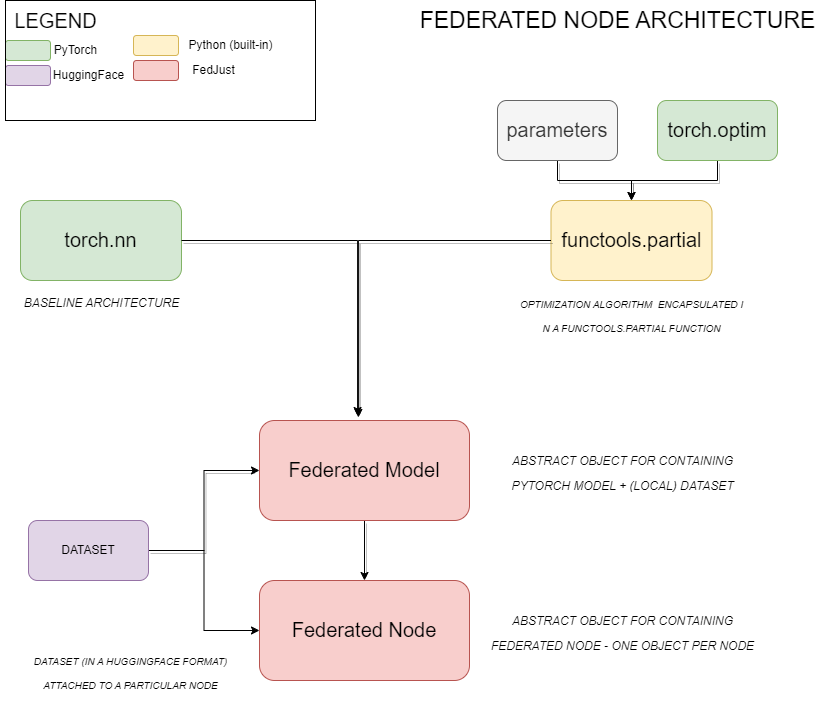

The diagram above was exported from draw.io. Its source (the exported page's mxGraphModel, read from the mxfile embedded in the PNG):
<mxGraphModel dx="1434" dy="870" grid="1" gridSize="10" guides="1" tooltips="1" connect="1" arrows="1" fold="1" page="1" pageScale="1" pageWidth="827" pageHeight="1169" math="0" shadow="0">
  <root>
    <mxCell id="0" />
    <mxCell id="1" parent="0" />
    <mxCell id="VW96R46CH2rZdywcjsgU-15" style="edgeStyle=orthogonalEdgeStyle;rounded=0;hachureGap=4;orthogonalLoop=1;jettySize=auto;html=1;entryX=0.5;entryY=0;entryDx=0;entryDy=0;fontFamily=Architects Daughter;fontSource=https%3A%2F%2Ffonts.googleapis.com%2Fcss%3Ffamily%3DArchitects%2BDaughter;fontSize=16;shadow=1;" edge="1" parent="1" source="VW96R46CH2rZdywcjsgU-1" target="VW96R46CH2rZdywcjsgU-14">
      <mxGeometry relative="1" as="geometry" />
    </mxCell>
    <mxCell id="VW96R46CH2rZdywcjsgU-1" value="&lt;font face=&quot;Helvetica&quot;&gt;Federated Model&lt;/font&gt;" style="rounded=1;whiteSpace=wrap;html=1;hachureGap=4;fontFamily=Architects Daughter;fontSource=https%3A%2F%2Ffonts.googleapis.com%2Fcss%3Ffamily%3DArchitects%2BDaughter;fontSize=20;fillColor=#f8cecc;strokeColor=#b85450;" vertex="1" parent="1">
      <mxGeometry x="259" y="420" width="210" height="100" as="geometry" />
    </mxCell>
    <mxCell id="VW96R46CH2rZdywcjsgU-2" value="&lt;font face=&quot;Helvetica&quot;&gt;functools.partial&lt;/font&gt;" style="rounded=1;whiteSpace=wrap;html=1;hachureGap=4;fontFamily=Architects Daughter;fontSource=https%3A%2F%2Ffonts.googleapis.com%2Fcss%3Ffamily%3DArchitects%2BDaughter;fontSize=20;fillColor=#fff2cc;strokeColor=#d6b656;" vertex="1" parent="1">
      <mxGeometry x="550.5" y="200" width="161" height="80" as="geometry" />
    </mxCell>
    <mxCell id="VW96R46CH2rZdywcjsgU-4" style="edgeStyle=orthogonalEdgeStyle;rounded=0;hachureGap=4;orthogonalLoop=1;jettySize=auto;html=1;entryX=0.5;entryY=0;entryDx=0;entryDy=0;fontFamily=Architects Daughter;fontSource=https%3A%2F%2Ffonts.googleapis.com%2Fcss%3Ffamily%3DArchitects%2BDaughter;fontSize=16;shadow=1;" edge="1" parent="1" source="VW96R46CH2rZdywcjsgU-3" target="VW96R46CH2rZdywcjsgU-2">
      <mxGeometry relative="1" as="geometry" />
    </mxCell>
    <mxCell id="VW96R46CH2rZdywcjsgU-3" value="&lt;font face=&quot;Helvetica&quot;&gt;torch.optim&lt;/font&gt;" style="whiteSpace=wrap;html=1;hachureGap=4;fontFamily=Architects Daughter;fontSource=https%3A%2F%2Ffonts.googleapis.com%2Fcss%3Ffamily%3DArchitects%2BDaughter;fontSize=20;fillColor=#d5e8d4;strokeColor=#82b366;rounded=1;" vertex="1" parent="1">
      <mxGeometry x="657" y="100" width="120" height="60" as="geometry" />
    </mxCell>
    <mxCell id="VW96R46CH2rZdywcjsgU-6" style="edgeStyle=orthogonalEdgeStyle;rounded=0;hachureGap=4;orthogonalLoop=1;jettySize=auto;html=1;entryX=0.5;entryY=0;entryDx=0;entryDy=0;fontFamily=Architects Daughter;fontSource=https%3A%2F%2Ffonts.googleapis.com%2Fcss%3Ffamily%3DArchitects%2BDaughter;fontSize=16;shadow=1;" edge="1" parent="1" source="VW96R46CH2rZdywcjsgU-5" target="VW96R46CH2rZdywcjsgU-2">
      <mxGeometry relative="1" as="geometry" />
    </mxCell>
    <mxCell id="VW96R46CH2rZdywcjsgU-5" value="&lt;font face=&quot;Helvetica&quot;&gt;parameters&lt;/font&gt;" style="whiteSpace=wrap;html=1;hachureGap=4;fontFamily=Architects Daughter;fontSource=https%3A%2F%2Ffonts.googleapis.com%2Fcss%3Ffamily%3DArchitects%2BDaughter;fontSize=20;fillColor=#f5f5f5;strokeColor=#666666;fontColor=#333333;rounded=1;" vertex="1" parent="1">
      <mxGeometry x="497" y="100" width="120" height="60" as="geometry" />
    </mxCell>
    <mxCell id="VW96R46CH2rZdywcjsgU-7" style="edgeStyle=orthogonalEdgeStyle;rounded=0;hachureGap=4;orthogonalLoop=1;jettySize=auto;html=1;entryX=0.471;entryY=-0.03;entryDx=0;entryDy=0;entryPerimeter=0;fontFamily=Architects Daughter;fontSource=https%3A%2F%2Ffonts.googleapis.com%2Fcss%3Ffamily%3DArchitects%2BDaughter;fontSize=16;shadow=1;" edge="1" parent="1" source="VW96R46CH2rZdywcjsgU-2" target="VW96R46CH2rZdywcjsgU-1">
      <mxGeometry relative="1" as="geometry" />
    </mxCell>
    <mxCell id="VW96R46CH2rZdywcjsgU-9" value="&lt;font face=&quot;Helvetica&quot;&gt;torch.nn&lt;/font&gt;" style="rounded=1;whiteSpace=wrap;html=1;hachureGap=4;fontFamily=Architects Daughter;fontSource=https%3A%2F%2Ffonts.googleapis.com%2Fcss%3Ffamily%3DArchitects%2BDaughter;fontSize=20;fillColor=#d5e8d4;strokeColor=#82b366;" vertex="1" parent="1">
      <mxGeometry x="20" y="200" width="161" height="80" as="geometry" />
    </mxCell>
    <mxCell id="VW96R46CH2rZdywcjsgU-10" style="edgeStyle=orthogonalEdgeStyle;rounded=0;hachureGap=4;orthogonalLoop=1;jettySize=auto;html=1;entryX=0.467;entryY=-0.05;entryDx=0;entryDy=0;entryPerimeter=0;fontFamily=Architects Daughter;fontSource=https%3A%2F%2Ffonts.googleapis.com%2Fcss%3Ffamily%3DArchitects%2BDaughter;fontSize=16;shadow=1;" edge="1" parent="1" source="VW96R46CH2rZdywcjsgU-9" target="VW96R46CH2rZdywcjsgU-1">
      <mxGeometry relative="1" as="geometry" />
    </mxCell>
    <mxCell id="VW96R46CH2rZdywcjsgU-11" value="&lt;font size=&quot;1&quot; face=&quot;Helvetica&quot;&gt;&lt;i style=&quot;font-size: 12px;&quot;&gt;BASELINE ARCHITECTURE&lt;/i&gt;&lt;/font&gt;" style="text;html=1;align=center;verticalAlign=middle;resizable=0;points=[];autosize=1;strokeColor=none;fillColor=none;fontSize=20;fontFamily=Architects Daughter;" vertex="1" parent="1">
      <mxGeometry x="10.5" y="280" width="180" height="40" as="geometry" />
    </mxCell>
    <mxCell id="VW96R46CH2rZdywcjsgU-12" value="&lt;font style=&quot;font-size: 10px;&quot; face=&quot;Helvetica&quot;&gt;&lt;i&gt;OPTIMIZATION ALGORITHM&amp;nbsp; ENCAPSULATED I&lt;br&gt;N A FUNCTOOLS.PARTIAL FUNCTION&lt;br&gt;&lt;br&gt;&lt;/i&gt;&lt;/font&gt;" style="text;html=1;align=center;verticalAlign=middle;resizable=0;points=[];autosize=1;strokeColor=none;fillColor=none;fontSize=20;fontFamily=Architects Daughter;" vertex="1" parent="1">
      <mxGeometry x="506" y="280" width="250" height="90" as="geometry" />
    </mxCell>
    <mxCell id="VW96R46CH2rZdywcjsgU-13" value="&lt;font face=&quot;Helvetica&quot;&gt;&lt;span style=&quot;font-size: 12px;&quot;&gt;&lt;i&gt;ABSTRACT OBJECT FOR CONTAINING&lt;br&gt;PYTORCH MODEL + (LOCAL) DATASET&lt;br&gt;&lt;/i&gt;&lt;/span&gt;&lt;/font&gt;" style="text;html=1;align=center;verticalAlign=middle;resizable=0;points=[];autosize=1;strokeColor=none;fillColor=none;fontSize=20;fontFamily=Architects Daughter;" vertex="1" parent="1">
      <mxGeometry x="497" y="440" width="250" height="60" as="geometry" />
    </mxCell>
    <mxCell id="VW96R46CH2rZdywcjsgU-14" value="&lt;font face=&quot;Helvetica&quot;&gt;Federated Node&lt;/font&gt;" style="rounded=1;whiteSpace=wrap;html=1;hachureGap=4;fontFamily=Architects Daughter;fontSource=https%3A%2F%2Ffonts.googleapis.com%2Fcss%3Ffamily%3DArchitects%2BDaughter;fontSize=20;fillColor=#f8cecc;strokeColor=#b85450;" vertex="1" parent="1">
      <mxGeometry x="259" y="580" width="210" height="100" as="geometry" />
    </mxCell>
    <mxCell id="VW96R46CH2rZdywcjsgU-16" value="&lt;font face=&quot;Helvetica&quot;&gt;&lt;span style=&quot;font-size: 12px;&quot;&gt;&lt;i&gt;ABSTRACT OBJECT FOR CONTAINING&lt;br&gt;FEDERATED NODE - ONE OBJECT PER NODE&lt;br&gt;&lt;/i&gt;&lt;/span&gt;&lt;/font&gt;" style="text;html=1;align=center;verticalAlign=middle;resizable=0;points=[];autosize=1;strokeColor=none;fillColor=none;fontSize=20;fontFamily=Architects Daughter;" vertex="1" parent="1">
      <mxGeometry x="477" y="600" width="290" height="60" as="geometry" />
    </mxCell>
    <mxCell id="VW96R46CH2rZdywcjsgU-20" value="LEGEND" style="text;html=1;align=center;verticalAlign=middle;resizable=0;points=[];autosize=1;strokeColor=none;fillColor=none;fontSize=20;fontFamily=Helvetica;" vertex="1" parent="1">
      <mxGeometry width="110" height="40" as="geometry" />
    </mxCell>
    <mxCell id="VW96R46CH2rZdywcjsgU-21" value="" style="whiteSpace=wrap;html=1;hachureGap=4;fontFamily=Architects Daughter;fontSource=https%3A%2F%2Ffonts.googleapis.com%2Fcss%3Ffamily%3DArchitects%2BDaughter;fontSize=20;fillColor=#d5e8d4;strokeColor=#82b366;rounded=1;" vertex="1" parent="1">
      <mxGeometry x="5" y="40" width="45" height="20" as="geometry" />
    </mxCell>
    <mxCell id="VW96R46CH2rZdywcjsgU-23" value="PyTorch" style="text;html=1;align=center;verticalAlign=middle;resizable=0;points=[];autosize=1;strokeColor=none;fillColor=none;" vertex="1" parent="1">
      <mxGeometry x="40" y="35" width="70" height="30" as="geometry" />
    </mxCell>
    <mxCell id="VW96R46CH2rZdywcjsgU-24" value="" style="whiteSpace=wrap;html=1;hachureGap=4;fontFamily=Architects Daughter;fontSource=https%3A%2F%2Ffonts.googleapis.com%2Fcss%3Ffamily%3DArchitects%2BDaughter;fontSize=20;fillColor=#e1d5e7;strokeColor=#9673a6;rounded=1;" vertex="1" parent="1">
      <mxGeometry x="5" y="65" width="45" height="20" as="geometry" />
    </mxCell>
    <mxCell id="VW96R46CH2rZdywcjsgU-25" value="HuggingFace" style="text;html=1;align=center;verticalAlign=middle;resizable=0;points=[];autosize=1;strokeColor=none;fillColor=none;" vertex="1" parent="1">
      <mxGeometry x="43" y="60" width="90" height="30" as="geometry" />
    </mxCell>
    <mxCell id="VW96R46CH2rZdywcjsgU-26" value="" style="whiteSpace=wrap;html=1;hachureGap=4;fontFamily=Architects Daughter;fontSource=https%3A%2F%2Ffonts.googleapis.com%2Fcss%3Ffamily%3DArchitects%2BDaughter;fontSize=20;fillColor=#fff2cc;strokeColor=#d6b656;rounded=1;" vertex="1" parent="1">
      <mxGeometry x="133" y="35" width="45" height="20" as="geometry" />
    </mxCell>
    <mxCell id="VW96R46CH2rZdywcjsgU-27" value="Python (built-in)" style="text;html=1;align=center;verticalAlign=middle;resizable=0;points=[];autosize=1;strokeColor=none;fillColor=none;" vertex="1" parent="1">
      <mxGeometry x="175" y="30" width="110" height="30" as="geometry" />
    </mxCell>
    <mxCell id="VW96R46CH2rZdywcjsgU-28" value="" style="whiteSpace=wrap;html=1;hachureGap=4;fontFamily=Architects Daughter;fontSource=https%3A%2F%2Ffonts.googleapis.com%2Fcss%3Ffamily%3DArchitects%2BDaughter;fontSize=20;fillColor=#f8cecc;strokeColor=#b85450;rounded=1;" vertex="1" parent="1">
      <mxGeometry x="133" y="60" width="45" height="20" as="geometry" />
    </mxCell>
    <mxCell id="VW96R46CH2rZdywcjsgU-29" value="FedJust" style="text;html=1;align=center;verticalAlign=middle;resizable=0;points=[];autosize=1;strokeColor=none;fillColor=none;" vertex="1" parent="1">
      <mxGeometry x="178" y="55" width="70" height="30" as="geometry" />
    </mxCell>
    <mxCell id="VW96R46CH2rZdywcjsgU-30" value="" style="rounded=0;whiteSpace=wrap;html=1;fillColor=none;" vertex="1" parent="1">
      <mxGeometry x="5" width="310" height="120" as="geometry" />
    </mxCell>
    <mxCell id="VW96R46CH2rZdywcjsgU-33" value="FEDERATED NODE ARCHITECTURE" style="text;html=1;align=center;verticalAlign=middle;resizable=0;points=[];autosize=1;strokeColor=none;fillColor=none;fontSize=23;" vertex="1" parent="1">
      <mxGeometry x="407" width="420" height="40" as="geometry" />
    </mxCell>
    <mxCell id="VW96R46CH2rZdywcjsgU-35" style="edgeStyle=orthogonalEdgeStyle;rounded=0;orthogonalLoop=1;jettySize=auto;html=1;entryX=0;entryY=0.5;entryDx=0;entryDy=0;shadow=1;" edge="1" parent="1" source="VW96R46CH2rZdywcjsgU-34" target="VW96R46CH2rZdywcjsgU-1">
      <mxGeometry relative="1" as="geometry" />
    </mxCell>
    <mxCell id="VW96R46CH2rZdywcjsgU-36" style="edgeStyle=orthogonalEdgeStyle;rounded=0;orthogonalLoop=1;jettySize=auto;html=1;exitX=1;exitY=0.5;exitDx=0;exitDy=0;entryX=0;entryY=0.5;entryDx=0;entryDy=0;" edge="1" parent="1" source="VW96R46CH2rZdywcjsgU-34" target="VW96R46CH2rZdywcjsgU-14">
      <mxGeometry relative="1" as="geometry" />
    </mxCell>
    <mxCell id="VW96R46CH2rZdywcjsgU-34" value="DATASET" style="rounded=1;whiteSpace=wrap;html=1;fillColor=#e1d5e7;strokeColor=#9673a6;glass=0;" vertex="1" parent="1">
      <mxGeometry x="28" y="520" width="120" height="60" as="geometry" />
    </mxCell>
    <mxCell id="VW96R46CH2rZdywcjsgU-38" value="&lt;font face=&quot;Helvetica&quot;&gt;&lt;span style=&quot;font-size: 12px;&quot;&gt;&lt;i&gt;&lt;br&gt;&lt;/i&gt;&lt;/span&gt;&lt;/font&gt;" style="text;html=1;align=center;verticalAlign=middle;resizable=0;points=[];autosize=1;strokeColor=none;fillColor=none;fontSize=20;fontFamily=Architects Daughter;" vertex="1" parent="1">
      <mxGeometry x="85" y="650" width="20" height="40" as="geometry" />
    </mxCell>
    <mxCell id="VW96R46CH2rZdywcjsgU-39" value="&lt;font style=&quot;font-size: 10px;&quot; face=&quot;Helvetica&quot;&gt;&lt;i&gt;DATASET (IN A HUGGINGFACE FORMAT) &lt;br&gt;ATTACHED TO A PARTICULAR NODE&lt;br&gt;&lt;/i&gt;&lt;/font&gt;" style="text;html=1;align=center;verticalAlign=middle;resizable=0;points=[];autosize=1;strokeColor=none;fillColor=none;fontSize=20;fontFamily=Architects Daughter;" vertex="1" parent="1">
      <mxGeometry x="20" y="640" width="220" height="60" as="geometry" />
    </mxCell>
  </root>
</mxGraphModel>